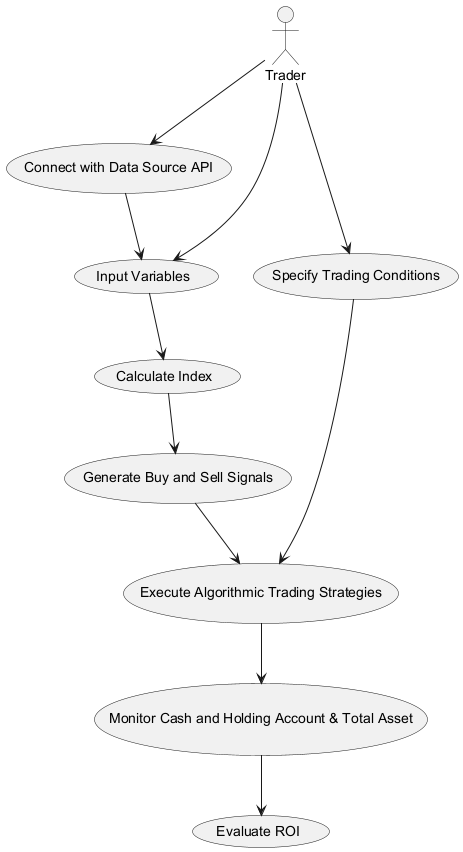

The diagram above was rendered by PlantUML. Its source (embedded in the PNG):
@startuml
actor "Trader" as Trader

usecase "Connect with Data Source API" as UC1
usecase "Input Variables" as UC2
usecase "Specify Trading Conditions" as UC3
usecase "Calculate Index" as UC4
usecase "Generate Buy and Sell Signals" as UC5
usecase "Execute Algorithmic Trading Strategies" as UC6
usecase "Monitor Cash and Holding Account & Total Asset" as UC7
usecase "Evaluate ROI" as UC8

Trader --> UC1
Trader --> UC2
Trader --> UC3
UC1 --> UC2
UC2 --> UC4
UC3 --> UC6
UC4 --> UC5
UC5 --> UC6
UC6 --> UC7
UC7 --> UC8
@enduml